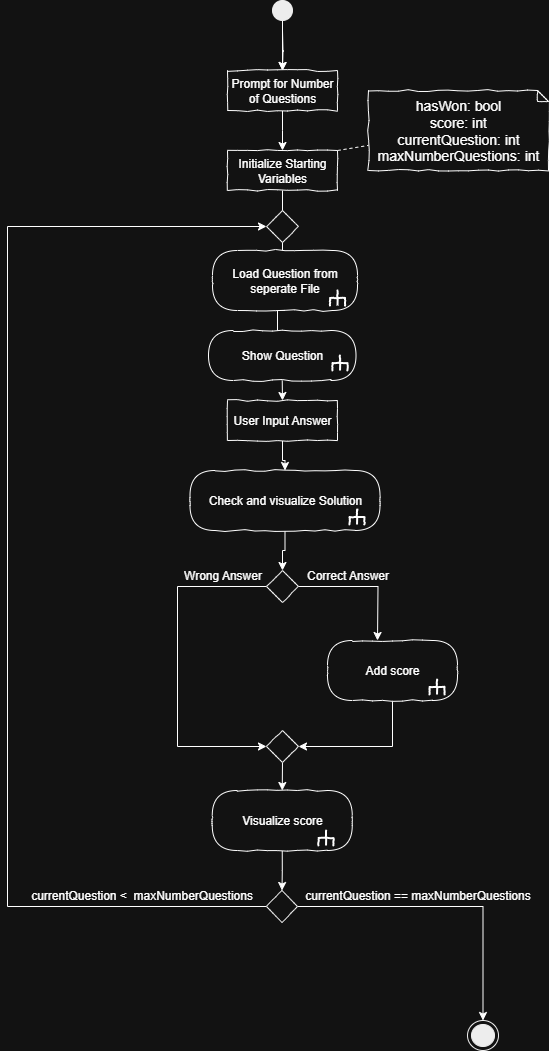

The diagram above was exported from draw.io. Its source (the exported page's mxGraphModel, read from the mxfile embedded in the PNG):
<mxGraphModel dx="1212" dy="638" grid="1" gridSize="10" guides="1" tooltips="1" connect="1" arrows="1" fold="1" page="1" pageScale="1" pageWidth="850" pageHeight="1100" math="0" shadow="0">
  <root>
    <mxCell id="0" />
    <mxCell id="1" parent="0" />
    <mxCell id="fT8iQtbtxrfV5DAC1YER-2" style="edgeStyle=orthogonalEdgeStyle;rounded=0;orthogonalLoop=1;jettySize=auto;html=1;" edge="1" parent="1">
      <mxGeometry relative="1" as="geometry">
        <mxPoint x="425" y="70" as="targetPoint" />
        <mxPoint x="425" y="30" as="sourcePoint" />
      </mxGeometry>
    </mxCell>
    <mxCell id="fT8iQtbtxrfV5DAC1YER-38" value="" style="edgeStyle=orthogonalEdgeStyle;rounded=0;orthogonalLoop=1;jettySize=auto;html=1;" edge="1" parent="1" source="fT8iQtbtxrfV5DAC1YER-1" target="fT8iQtbtxrfV5DAC1YER-3">
      <mxGeometry relative="1" as="geometry" />
    </mxCell>
    <mxCell id="fT8iQtbtxrfV5DAC1YER-1" value="" style="ellipse;whiteSpace=wrap;html=1;rounded=0;shadow=0;comic=0;labelBackgroundColor=none;strokeColor=#000000;strokeWidth=1;fillColor=#000000;fontFamily=Verdana;fontSize=12;fontColor=#000000;align=center;comic=1" vertex="1" parent="1">
      <mxGeometry x="415" width="20" height="20" as="geometry" />
    </mxCell>
    <mxCell id="fT8iQtbtxrfV5DAC1YER-4" style="edgeStyle=orthogonalEdgeStyle;rounded=0;orthogonalLoop=1;jettySize=auto;html=1;exitX=0.5;exitY=1;exitDx=0;exitDy=0;" edge="1" parent="1" source="fT8iQtbtxrfV5DAC1YER-3">
      <mxGeometry relative="1" as="geometry">
        <mxPoint x="425" y="150" as="targetPoint" />
      </mxGeometry>
    </mxCell>
    <mxCell id="fT8iQtbtxrfV5DAC1YER-3" value="&lt;div style=&quot;&quot;&gt;Prompt for Number of Questions&lt;/div&gt;" style="rounded=0;whiteSpace=wrap;html=1;comic=1;align=center;" vertex="1" parent="1">
      <mxGeometry x="370" y="70" width="110" height="40" as="geometry" />
    </mxCell>
    <mxCell id="fT8iQtbtxrfV5DAC1YER-11" style="edgeStyle=orthogonalEdgeStyle;rounded=0;orthogonalLoop=1;jettySize=auto;html=1;exitX=0.5;exitY=1;exitDx=0;exitDy=0;" edge="1" parent="1" source="fT8iQtbtxrfV5DAC1YER-6">
      <mxGeometry relative="1" as="geometry">
        <mxPoint x="425" y="260" as="targetPoint" />
      </mxGeometry>
    </mxCell>
    <mxCell id="fT8iQtbtxrfV5DAC1YER-6" value="&lt;div style=&quot;&quot;&gt;Initialize Starting Variables&lt;/div&gt;" style="rounded=0;whiteSpace=wrap;html=1;comic=1;align=center;" vertex="1" parent="1">
      <mxGeometry x="370" y="150" width="110" height="40" as="geometry" />
    </mxCell>
    <mxCell id="fT8iQtbtxrfV5DAC1YER-9" value="hasWon: bool&lt;div&gt;score: int&lt;/div&gt;&lt;div&gt;currentQuestion: int&lt;/div&gt;&lt;div&gt;maxNumberQuestions: int&lt;/div&gt;" style="shape=note;strokeWidth=1;fontSize=14;size=11;whiteSpace=wrap;html=1;rounded=0;shadow=0;comic=1;fillColor=#FFFFFF;" vertex="1" parent="1">
      <mxGeometry x="511" y="90" width="180" height="80" as="geometry" />
    </mxCell>
    <mxCell id="fT8iQtbtxrfV5DAC1YER-10" value="" style="endArrow=none;dashed=1;html=1;rounded=0;" edge="1" target="fT8iQtbtxrfV5DAC1YER-9" parent="1">
      <mxGeometry width="50" height="50" relative="1" as="geometry">
        <mxPoint x="480" y="150" as="sourcePoint" />
        <mxPoint x="370" y="170" as="targetPoint" />
      </mxGeometry>
    </mxCell>
    <mxCell id="fT8iQtbtxrfV5DAC1YER-14" style="edgeStyle=orthogonalEdgeStyle;rounded=0;orthogonalLoop=1;jettySize=auto;html=1;exitX=0.5;exitY=1;exitDx=0;exitDy=0;" edge="1" parent="1" source="fT8iQtbtxrfV5DAC1YER-12">
      <mxGeometry relative="1" as="geometry">
        <mxPoint x="420" y="340" as="targetPoint" />
      </mxGeometry>
    </mxCell>
    <mxCell id="fT8iQtbtxrfV5DAC1YER-12" value="Load Question from seperate File" style="rounded=1;whiteSpace=wrap;html=1;absoluteArcSize=1;arcSize=50;strokeWidth=1;shadow=0;comic=1;" vertex="1" parent="1">
      <mxGeometry x="355" y="250" width="145" height="60" as="geometry" />
    </mxCell>
    <mxCell id="fT8iQtbtxrfV5DAC1YER-16" style="edgeStyle=orthogonalEdgeStyle;rounded=0;orthogonalLoop=1;jettySize=auto;html=1;exitX=0.5;exitY=1;exitDx=0;exitDy=0;" edge="1" parent="1" source="fT8iQtbtxrfV5DAC1YER-13" target="fT8iQtbtxrfV5DAC1YER-15">
      <mxGeometry relative="1" as="geometry" />
    </mxCell>
    <mxCell id="fT8iQtbtxrfV5DAC1YER-13" value="&lt;div style=&quot;text-align: left&quot;&gt;User Input Answer&lt;/div&gt;" style="rounded=0;whiteSpace=wrap;html=1;comic=1;" vertex="1" parent="1">
      <mxGeometry x="370" y="400" width="110" height="40" as="geometry" />
    </mxCell>
    <mxCell id="fT8iQtbtxrfV5DAC1YER-20" style="edgeStyle=orthogonalEdgeStyle;rounded=0;orthogonalLoop=1;jettySize=auto;html=1;exitX=0.5;exitY=1;exitDx=0;exitDy=0;entryX=0.5;entryY=0;entryDx=0;entryDy=0;" edge="1" parent="1" source="fT8iQtbtxrfV5DAC1YER-15" target="fT8iQtbtxrfV5DAC1YER-19">
      <mxGeometry relative="1" as="geometry" />
    </mxCell>
    <mxCell id="fT8iQtbtxrfV5DAC1YER-15" value="Check and visualize Solution" style="rounded=1;whiteSpace=wrap;html=1;absoluteArcSize=1;arcSize=50;strokeWidth=1;shadow=0;comic=1;" vertex="1" parent="1">
      <mxGeometry x="332.5" y="470" width="190" height="60" as="geometry" />
    </mxCell>
    <mxCell id="fT8iQtbtxrfV5DAC1YER-18" style="edgeStyle=orthogonalEdgeStyle;rounded=0;orthogonalLoop=1;jettySize=auto;html=1;exitX=0.5;exitY=1;exitDx=0;exitDy=0;entryX=0.5;entryY=0;entryDx=0;entryDy=0;" edge="1" parent="1" source="fT8iQtbtxrfV5DAC1YER-17" target="fT8iQtbtxrfV5DAC1YER-13">
      <mxGeometry relative="1" as="geometry" />
    </mxCell>
    <mxCell id="fT8iQtbtxrfV5DAC1YER-17" value="Show Question" style="rounded=1;whiteSpace=wrap;html=1;absoluteArcSize=1;arcSize=50;strokeWidth=1;shadow=0;comic=1;" vertex="1" parent="1">
      <mxGeometry x="351" y="330" width="147.5" height="50" as="geometry" />
    </mxCell>
    <mxCell id="fT8iQtbtxrfV5DAC1YER-21" style="edgeStyle=orthogonalEdgeStyle;rounded=0;orthogonalLoop=1;jettySize=auto;html=1;exitX=0;exitY=0.5;exitDx=0;exitDy=0;entryX=0;entryY=0.5;entryDx=0;entryDy=0;" edge="1" parent="1" source="fT8iQtbtxrfV5DAC1YER-19" target="fT8iQtbtxrfV5DAC1YER-27">
      <mxGeometry relative="1" as="geometry">
        <mxPoint x="320" y="650" as="targetPoint" />
        <Array as="points">
          <mxPoint x="320" y="586" />
          <mxPoint x="320" y="746" />
        </Array>
      </mxGeometry>
    </mxCell>
    <mxCell id="fT8iQtbtxrfV5DAC1YER-22" style="edgeStyle=orthogonalEdgeStyle;rounded=0;orthogonalLoop=1;jettySize=auto;html=1;exitX=1;exitY=0.5;exitDx=0;exitDy=0;" edge="1" parent="1" source="fT8iQtbtxrfV5DAC1YER-19">
      <mxGeometry relative="1" as="geometry">
        <mxPoint x="520" y="640" as="targetPoint" />
      </mxGeometry>
    </mxCell>
    <mxCell id="fT8iQtbtxrfV5DAC1YER-19" value="" style="rhombus;whiteSpace=wrap;html=1;rounded=0;shadow=0;glass=0;comic=1;strokeColor=#000000;align=left;" vertex="1" parent="1">
      <mxGeometry x="409" y="570" width="32" height="32" as="geometry" />
    </mxCell>
    <mxCell id="fT8iQtbtxrfV5DAC1YER-23" value="Correct Answer" style="text;html=1;align=center;verticalAlign=middle;resizable=0;points=[];autosize=1;strokeColor=none;fillColor=none;" vertex="1" parent="1">
      <mxGeometry x="435" y="560" width="110" height="30" as="geometry" />
    </mxCell>
    <mxCell id="fT8iQtbtxrfV5DAC1YER-24" value="Wrong Answer" style="text;html=1;align=center;verticalAlign=middle;resizable=0;points=[];autosize=1;strokeColor=none;fillColor=none;" vertex="1" parent="1">
      <mxGeometry x="315" y="560" width="100" height="30" as="geometry" />
    </mxCell>
    <mxCell id="fT8iQtbtxrfV5DAC1YER-28" style="edgeStyle=orthogonalEdgeStyle;rounded=0;orthogonalLoop=1;jettySize=auto;html=1;exitX=0.5;exitY=1;exitDx=0;exitDy=0;entryX=1;entryY=0.5;entryDx=0;entryDy=0;" edge="1" parent="1" source="fT8iQtbtxrfV5DAC1YER-25" target="fT8iQtbtxrfV5DAC1YER-27">
      <mxGeometry relative="1" as="geometry" />
    </mxCell>
    <mxCell id="fT8iQtbtxrfV5DAC1YER-25" value="Add score" style="rounded=1;whiteSpace=wrap;html=1;absoluteArcSize=1;arcSize=50;strokeWidth=1;shadow=0;comic=1;" vertex="1" parent="1">
      <mxGeometry x="470" y="640" width="130" height="60" as="geometry" />
    </mxCell>
    <mxCell id="fT8iQtbtxrfV5DAC1YER-30" style="edgeStyle=orthogonalEdgeStyle;rounded=0;orthogonalLoop=1;jettySize=auto;html=1;exitX=0.5;exitY=1;exitDx=0;exitDy=0;entryX=0.5;entryY=0;entryDx=0;entryDy=0;" edge="1" parent="1" source="fT8iQtbtxrfV5DAC1YER-27" target="fT8iQtbtxrfV5DAC1YER-29">
      <mxGeometry relative="1" as="geometry" />
    </mxCell>
    <mxCell id="fT8iQtbtxrfV5DAC1YER-27" value="" style="rhombus;whiteSpace=wrap;html=1;rounded=0;shadow=0;glass=0;comic=1;strokeColor=#000000;align=left;" vertex="1" parent="1">
      <mxGeometry x="409" y="730" width="32" height="32" as="geometry" />
    </mxCell>
    <mxCell id="fT8iQtbtxrfV5DAC1YER-32" style="edgeStyle=orthogonalEdgeStyle;rounded=0;orthogonalLoop=1;jettySize=auto;html=1;exitX=0.5;exitY=1;exitDx=0;exitDy=0;entryX=0.5;entryY=0;entryDx=0;entryDy=0;" edge="1" parent="1" source="fT8iQtbtxrfV5DAC1YER-29" target="fT8iQtbtxrfV5DAC1YER-31">
      <mxGeometry relative="1" as="geometry" />
    </mxCell>
    <mxCell id="fT8iQtbtxrfV5DAC1YER-29" value="Visualize score" style="rounded=1;whiteSpace=wrap;html=1;absoluteArcSize=1;arcSize=50;strokeWidth=1;shadow=0;comic=1;" vertex="1" parent="1">
      <mxGeometry x="354.75" y="790" width="140" height="60" as="geometry" />
    </mxCell>
    <mxCell id="fT8iQtbtxrfV5DAC1YER-33" style="edgeStyle=orthogonalEdgeStyle;rounded=0;orthogonalLoop=1;jettySize=auto;html=1;exitX=1;exitY=0.5;exitDx=0;exitDy=0;entryX=0.5;entryY=0;entryDx=0;entryDy=0;" edge="1" parent="1" source="fT8iQtbtxrfV5DAC1YER-31" target="fT8iQtbtxrfV5DAC1YER-35">
      <mxGeometry relative="1" as="geometry">
        <mxPoint x="620" y="1020" as="targetPoint" />
      </mxGeometry>
    </mxCell>
    <mxCell id="fT8iQtbtxrfV5DAC1YER-36" style="edgeStyle=orthogonalEdgeStyle;rounded=0;orthogonalLoop=1;jettySize=auto;html=1;exitX=0;exitY=0.5;exitDx=0;exitDy=0;entryX=0;entryY=0.5;entryDx=0;entryDy=0;" edge="1" parent="1" source="fT8iQtbtxrfV5DAC1YER-31" target="fT8iQtbtxrfV5DAC1YER-40">
      <mxGeometry relative="1" as="geometry">
        <mxPoint x="140" y="228.66668701171875" as="targetPoint" />
        <Array as="points">
          <mxPoint x="150" y="906" />
          <mxPoint x="150" y="226" />
        </Array>
      </mxGeometry>
    </mxCell>
    <mxCell id="fT8iQtbtxrfV5DAC1YER-31" value="" style="rhombus;whiteSpace=wrap;html=1;rounded=0;shadow=0;glass=0;comic=1;strokeColor=#000000;align=left;" vertex="1" parent="1">
      <mxGeometry x="409" y="890" width="31" height="32" as="geometry" />
    </mxCell>
    <mxCell id="fT8iQtbtxrfV5DAC1YER-34" value="currentQuestion == maxNumberQuestions" style="text;html=1;align=center;verticalAlign=middle;resizable=0;points=[];autosize=1;strokeColor=none;fillColor=none;" vertex="1" parent="1">
      <mxGeometry x="435" y="880" width="250" height="30" as="geometry" />
    </mxCell>
    <mxCell id="fT8iQtbtxrfV5DAC1YER-35" value="" style="ellipse;html=1;shape=endState;fillColor=#000000;strokeColor=#000000;comic=1" vertex="1" parent="1">
      <mxGeometry x="610" y="1020" width="31" height="30" as="geometry" />
    </mxCell>
    <mxCell id="fT8iQtbtxrfV5DAC1YER-37" value="currentQuestion &amp;lt;&amp;nbsp; maxNumberQuestions" style="text;html=1;align=center;verticalAlign=middle;resizable=0;points=[];autosize=1;strokeColor=none;fillColor=none;" vertex="1" parent="1">
      <mxGeometry x="159" y="880" width="250" height="30" as="geometry" />
    </mxCell>
    <mxCell id="fT8iQtbtxrfV5DAC1YER-40" value="" style="rhombus;whiteSpace=wrap;html=1;rounded=0;shadow=0;glass=0;comic=1;strokeColor=#000000;align=left;" vertex="1" parent="1">
      <mxGeometry x="409" y="210" width="32" height="32" as="geometry" />
    </mxCell>
    <mxCell id="fT8iQtbtxrfV5DAC1YER-41" value="" style="group;rotation=90;" vertex="1" connectable="0" parent="1">
      <mxGeometry x="470" y="290" width="20" height="20" as="geometry" />
    </mxCell>
    <mxCell id="fT8iQtbtxrfV5DAC1YER-42" value="" style="strokeWidth=2;html=1;shape=mxgraph.flowchart.annotation_2;align=left;rounded=1;comic=1;rotation=90;" vertex="1" parent="fT8iQtbtxrfV5DAC1YER-41">
      <mxGeometry x="2.5" width="15" height="15" as="geometry" />
    </mxCell>
    <mxCell id="fT8iQtbtxrfV5DAC1YER-43" value="" style="endArrow=none;html=1;entryX=0.508;entryY=0.487;entryPerimeter=0;exitX=1;exitY=0.5;exitPerimeter=0;strokeWidth=2;rounded=0;" edge="1" parent="fT8iQtbtxrfV5DAC1YER-41" source="fT8iQtbtxrfV5DAC1YER-42" target="fT8iQtbtxrfV5DAC1YER-42">
      <mxGeometry width="50" height="50" relative="1" as="geometry">
        <mxPoint x="-46.666666666666664" as="sourcePoint" />
        <mxPoint x="-13.333333333333332" y="50" as="targetPoint" />
      </mxGeometry>
    </mxCell>
    <mxCell id="fT8iQtbtxrfV5DAC1YER-44" value="" style="group;rotation=90;" vertex="1" connectable="0" parent="1">
      <mxGeometry x="473" y="350" width="20" height="20" as="geometry" />
    </mxCell>
    <mxCell id="fT8iQtbtxrfV5DAC1YER-45" value="" style="strokeWidth=2;html=1;shape=mxgraph.flowchart.annotation_2;align=left;rounded=1;comic=1;rotation=90;" vertex="1" parent="fT8iQtbtxrfV5DAC1YER-44">
      <mxGeometry x="2" y="5" width="15" height="15" as="geometry" />
    </mxCell>
    <mxCell id="fT8iQtbtxrfV5DAC1YER-46" value="" style="endArrow=none;html=1;entryX=0.508;entryY=0.487;entryPerimeter=0;exitX=1;exitY=0.5;exitPerimeter=0;strokeWidth=2;rounded=0;" edge="1" parent="fT8iQtbtxrfV5DAC1YER-44" source="fT8iQtbtxrfV5DAC1YER-45" target="fT8iQtbtxrfV5DAC1YER-45">
      <mxGeometry width="50" height="50" relative="1" as="geometry">
        <mxPoint x="-46.666666666666664" as="sourcePoint" />
        <mxPoint x="-13.333333333333332" y="50" as="targetPoint" />
      </mxGeometry>
    </mxCell>
    <mxCell id="fT8iQtbtxrfV5DAC1YER-47" value="" style="group;rotation=90;" vertex="1" connectable="0" parent="1">
      <mxGeometry x="490" y="500" width="20" height="20" as="geometry" />
    </mxCell>
    <mxCell id="fT8iQtbtxrfV5DAC1YER-48" value="" style="strokeWidth=2;html=1;shape=mxgraph.flowchart.annotation_2;align=left;rounded=1;comic=1;rotation=90;" vertex="1" parent="fT8iQtbtxrfV5DAC1YER-47">
      <mxGeometry x="2" y="9" width="15" height="15" as="geometry" />
    </mxCell>
    <mxCell id="fT8iQtbtxrfV5DAC1YER-49" value="" style="endArrow=none;html=1;entryX=0.508;entryY=0.487;entryPerimeter=0;exitX=1;exitY=0.5;exitPerimeter=0;strokeWidth=2;rounded=0;" edge="1" parent="fT8iQtbtxrfV5DAC1YER-47" source="fT8iQtbtxrfV5DAC1YER-48" target="fT8iQtbtxrfV5DAC1YER-48">
      <mxGeometry width="50" height="50" relative="1" as="geometry">
        <mxPoint x="-46.666666666666664" as="sourcePoint" />
        <mxPoint x="-13.333333333333332" y="50" as="targetPoint" />
      </mxGeometry>
    </mxCell>
    <mxCell id="fT8iQtbtxrfV5DAC1YER-50" value="" style="group;rotation=90;" vertex="1" connectable="0" parent="1">
      <mxGeometry x="570" y="674" width="20" height="20" as="geometry" />
    </mxCell>
    <mxCell id="fT8iQtbtxrfV5DAC1YER-51" value="" style="strokeWidth=2;html=1;shape=mxgraph.flowchart.annotation_2;align=left;rounded=1;comic=1;rotation=90;" vertex="1" parent="fT8iQtbtxrfV5DAC1YER-50">
      <mxGeometry x="2" y="5" width="15" height="15" as="geometry" />
    </mxCell>
    <mxCell id="fT8iQtbtxrfV5DAC1YER-52" value="" style="endArrow=none;html=1;entryX=0.508;entryY=0.487;entryPerimeter=0;exitX=1;exitY=0.5;exitPerimeter=0;strokeWidth=2;rounded=0;" edge="1" parent="fT8iQtbtxrfV5DAC1YER-50" source="fT8iQtbtxrfV5DAC1YER-51" target="fT8iQtbtxrfV5DAC1YER-51">
      <mxGeometry width="50" height="50" relative="1" as="geometry">
        <mxPoint x="-46.666666666666664" as="sourcePoint" />
        <mxPoint x="-13.333333333333332" y="50" as="targetPoint" />
      </mxGeometry>
    </mxCell>
    <mxCell id="fT8iQtbtxrfV5DAC1YER-53" value="" style="group;rotation=90;" vertex="1" connectable="0" parent="1">
      <mxGeometry x="459" y="825" width="20" height="20" as="geometry" />
    </mxCell>
    <mxCell id="fT8iQtbtxrfV5DAC1YER-54" value="" style="strokeWidth=2;html=1;shape=mxgraph.flowchart.annotation_2;align=left;rounded=1;comic=1;rotation=90;" vertex="1" parent="fT8iQtbtxrfV5DAC1YER-53">
      <mxGeometry x="2" y="5" width="15" height="15" as="geometry" />
    </mxCell>
    <mxCell id="fT8iQtbtxrfV5DAC1YER-55" value="" style="endArrow=none;html=1;entryX=0.508;entryY=0.487;entryPerimeter=0;exitX=1;exitY=0.5;exitPerimeter=0;strokeWidth=2;rounded=0;" edge="1" parent="fT8iQtbtxrfV5DAC1YER-53" source="fT8iQtbtxrfV5DAC1YER-54" target="fT8iQtbtxrfV5DAC1YER-54">
      <mxGeometry width="50" height="50" relative="1" as="geometry">
        <mxPoint x="-46.666666666666664" as="sourcePoint" />
        <mxPoint x="-13.333333333333332" y="50" as="targetPoint" />
      </mxGeometry>
    </mxCell>
  </root>
</mxGraphModel>